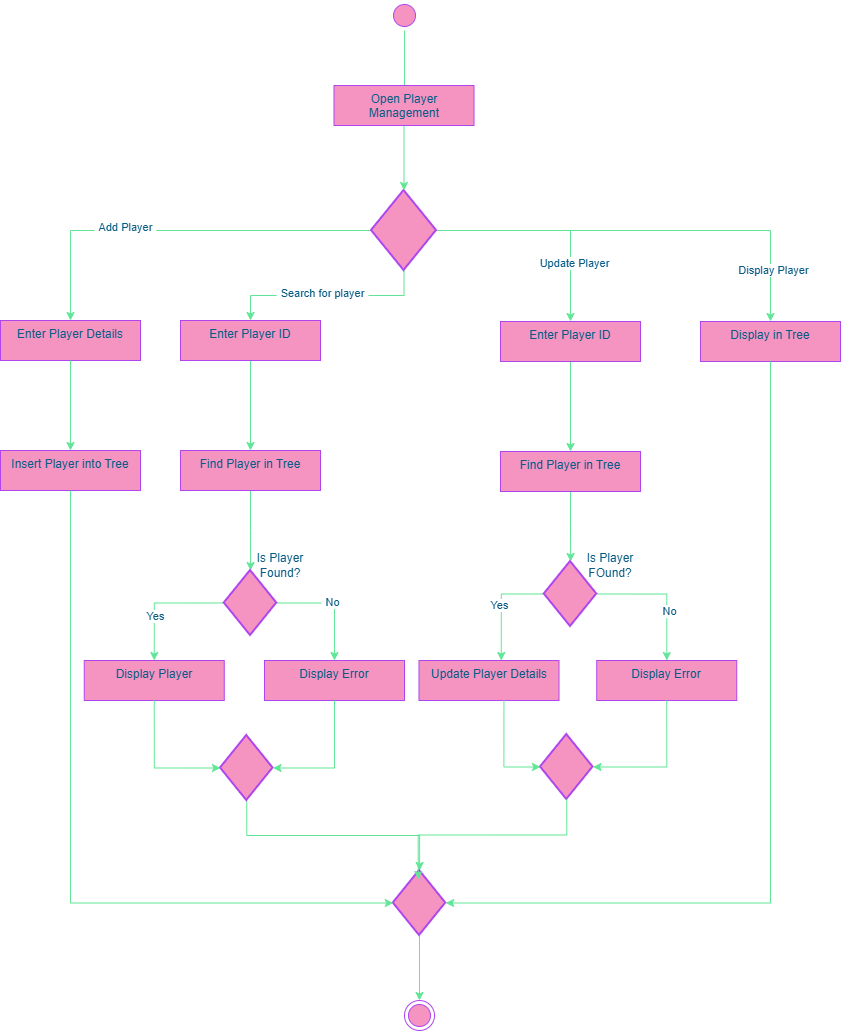

The diagram above was exported from draw.io. Its source (the exported page's mxGraphModel, read from the mxfile embedded in the PNG):
<mxGraphModel dx="1928" dy="2233" grid="1" gridSize="10" guides="1" tooltips="1" connect="1" arrows="1" fold="1" page="1" pageScale="1" pageWidth="827" pageHeight="1169" math="0" shadow="0">
  <root>
    <mxCell id="0" />
    <mxCell id="1" parent="0" />
    <mxCell id="tqYT4vqpsnT2Iu5SGf6p-1" parent="1" style="ellipse;html=1;shape=startState;fillColor=#F694C1;strokeColor=#AF45ED;fontColor=#095C86;labelBackgroundColor=none;rounded=0;" value="" vertex="1">
      <mxGeometry height="30" width="30" x="399" y="-20" as="geometry" />
    </mxCell>
    <mxCell id="tqYT4vqpsnT2Iu5SGf6p-2" edge="1" parent="1" source="tqYT4vqpsnT2Iu5SGf6p-1" style="edgeStyle=orthogonalEdgeStyle;html=1;verticalAlign=bottom;endArrow=open;endSize=8;strokeColor=#60E696;rounded=0;fontColor=default;defaultLabelBackgroundColor=page;labelPadding=0 4;fillColor=#F694C1;" value="">
      <mxGeometry relative="1" as="geometry">
        <mxPoint x="414" y="90" as="targetPoint" />
      </mxGeometry>
    </mxCell>
    <mxCell id="tqYT4vqpsnT2Iu5SGf6p-16" edge="1" parent="1" source="tqYT4vqpsnT2Iu5SGf6p-3" style="edgeStyle=orthogonalEdgeStyle;rounded=0;orthogonalLoop=1;jettySize=auto;html=1;exitX=0;exitY=0.5;exitDx=0;exitDy=0;exitPerimeter=0;entryX=0.5;entryY=0;entryDx=0;entryDy=0;strokeColor=#60E696;fontColor=default;defaultLabelBackgroundColor=page;labelPadding=0 4;fillColor=#F694C1;" target="tqYT4vqpsnT2Iu5SGf6p-12">
      <mxGeometry relative="1" as="geometry" />
    </mxCell>
    <mxCell id="_m9_wrXZll3xfrFdtXXi-7" connectable="0" parent="tqYT4vqpsnT2Iu5SGf6p-16" style="edgeLabel;html=1;align=center;verticalAlign=middle;resizable=0;points=[];inheritText=fontFamily,fontSize,fontStyle,textOpacity,labelBorderColor,labelBorderWidth,labelBackgroundColor,defaultLabelBackgroundColor,labelPadding;fontColor=light-dark(#095C86,#80FF00);defaultLabelBackgroundColor=page;labelPadding=0 4;rounded=0;" value="Add Player" vertex="1">
      <mxGeometry relative="1" x="0.2625" y="-4" as="geometry">
        <mxPoint as="offset" />
      </mxGeometry>
    </mxCell>
    <mxCell id="tqYT4vqpsnT2Iu5SGf6p-17" edge="1" parent="1" source="tqYT4vqpsnT2Iu5SGf6p-3" style="edgeStyle=orthogonalEdgeStyle;rounded=0;orthogonalLoop=1;jettySize=auto;html=1;exitX=0.5;exitY=1;exitDx=0;exitDy=0;exitPerimeter=0;entryX=0.5;entryY=0;entryDx=0;entryDy=0;strokeColor=#60E696;fontColor=default;defaultLabelBackgroundColor=page;labelPadding=0 4;fillColor=#F694C1;" target="tqYT4vqpsnT2Iu5SGf6p-7">
      <mxGeometry relative="1" as="geometry" />
    </mxCell>
    <mxCell id="_m9_wrXZll3xfrFdtXXi-8" connectable="0" parent="tqYT4vqpsnT2Iu5SGf6p-17" style="edgeLabel;html=1;align=center;verticalAlign=middle;resizable=0;points=[];inheritText=fontFamily,fontSize,fontStyle,textOpacity,labelBorderColor,labelBorderWidth,labelBackgroundColor,defaultLabelBackgroundColor,labelPadding;fontColor=light-dark(#095C86,#80FF00);defaultLabelBackgroundColor=page;labelPadding=0 4;rounded=0;" value="Search for player" vertex="1">
      <mxGeometry relative="1" x="0.0469" y="-3" as="geometry">
        <mxPoint as="offset" />
      </mxGeometry>
    </mxCell>
    <mxCell id="tqYT4vqpsnT2Iu5SGf6p-18" edge="1" parent="1" source="tqYT4vqpsnT2Iu5SGf6p-3" style="edgeStyle=orthogonalEdgeStyle;rounded=0;orthogonalLoop=1;jettySize=auto;html=1;exitX=1;exitY=0.5;exitDx=0;exitDy=0;exitPerimeter=0;strokeColor=#60E696;fontColor=default;defaultLabelBackgroundColor=page;labelPadding=0 4;fillColor=#F694C1;" target="tqYT4vqpsnT2Iu5SGf6p-13">
      <mxGeometry relative="1" as="geometry" />
    </mxCell>
    <mxCell id="_m9_wrXZll3xfrFdtXXi-25" connectable="0" parent="tqYT4vqpsnT2Iu5SGf6p-18" style="edgeLabel;html=1;align=center;verticalAlign=middle;resizable=0;points=[];inheritText=fontFamily,fontSize,fontStyle,textOpacity,labelBorderColor,labelBorderWidth,labelBackgroundColor,defaultLabelBackgroundColor,labelPadding;fontColor=light-dark(#095C86,#80FF00);defaultLabelBackgroundColor=page;labelPadding=0 4;rounded=0;" value="Update Player" vertex="1">
      <mxGeometry relative="1" x="0.4749" y="3" as="geometry">
        <mxPoint as="offset" />
      </mxGeometry>
    </mxCell>
    <mxCell id="_m9_wrXZll3xfrFdtXXi-4" edge="1" parent="1" source="tqYT4vqpsnT2Iu5SGf6p-3" style="edgeStyle=orthogonalEdgeStyle;rounded=0;orthogonalLoop=1;jettySize=auto;html=1;exitX=1;exitY=0.5;exitDx=0;exitDy=0;exitPerimeter=0;defaultLabelBackgroundColor=page;labelPadding=0 4;strokeColor=#60E696;fontColor=default;" target="_m9_wrXZll3xfrFdtXXi-1">
      <mxGeometry relative="1" x="-0.6316" as="geometry">
        <mxPoint x="610" y="210.48314606741565" as="targetPoint" />
      </mxGeometry>
    </mxCell>
    <mxCell id="_m9_wrXZll3xfrFdtXXi-40" connectable="0" parent="_m9_wrXZll3xfrFdtXXi-4" style="edgeLabel;html=1;align=center;verticalAlign=middle;resizable=0;points=[];inheritText=fontFamily,fontSize,fontStyle,textOpacity,labelBorderColor,labelBorderWidth,labelBackgroundColor,defaultLabelBackgroundColor,labelPadding;defaultLabelBackgroundColor=page;labelPadding=0 4;fontColor=light-dark(#095C86,#80FF00);rounded=0;" value="Display Player" vertex="1">
      <mxGeometry relative="1" x="0.7549" y="2" as="geometry">
        <mxPoint as="offset" />
      </mxGeometry>
    </mxCell>
    <mxCell id="tqYT4vqpsnT2Iu5SGf6p-3" parent="1" style="strokeWidth=2;html=1;shape=mxgraph.flowchart.decision;whiteSpace=wrap;strokeColor=#AF45ED;fontColor=#095C86;fillColor=#F694C1;labelBackgroundColor=none;rounded=0;" value="" vertex="1">
      <mxGeometry height="80" width="65" x="381" y="170" as="geometry" />
    </mxCell>
    <mxCell id="_m9_wrXZll3xfrFdtXXi-13" edge="1" parent="1" source="tqYT4vqpsnT2Iu5SGf6p-7" style="edgeStyle=orthogonalEdgeStyle;rounded=0;orthogonalLoop=1;jettySize=auto;html=1;exitX=0.5;exitY=1;exitDx=0;exitDy=0;entryX=0.5;entryY=0;entryDx=0;entryDy=0;defaultLabelBackgroundColor=page;labelPadding=0 4;strokeColor=#60E696;fontColor=default;" target="_m9_wrXZll3xfrFdtXXi-9">
      <mxGeometry relative="1" as="geometry" />
    </mxCell>
    <mxCell id="tqYT4vqpsnT2Iu5SGf6p-7" parent="1" style="html=1;align=center;verticalAlign=top;rounded=0;absoluteArcSize=1;arcSize=10;dashed=0;whiteSpace=wrap;strokeColor=#AF45ED;fontColor=#095C86;fillColor=#F694C1;labelBackgroundColor=none;" value="Enter Player ID" vertex="1">
      <mxGeometry height="40" width="140" x="190" y="300" as="geometry" />
    </mxCell>
    <mxCell id="tqYT4vqpsnT2Iu5SGf6p-12" parent="1" style="html=1;align=center;verticalAlign=top;rounded=0;absoluteArcSize=1;arcSize=10;dashed=0;whiteSpace=wrap;strokeColor=#AF45ED;fontColor=#095C86;fillColor=#F694C1;labelBackgroundColor=none;" value="Enter Player Details" vertex="1">
      <mxGeometry height="40" width="140" x="10" y="300" as="geometry" />
    </mxCell>
    <mxCell id="_m9_wrXZll3xfrFdtXXi-36" edge="1" parent="1" source="tqYT4vqpsnT2Iu5SGf6p-13" style="edgeStyle=orthogonalEdgeStyle;rounded=0;orthogonalLoop=1;jettySize=auto;html=1;exitX=0.5;exitY=1;exitDx=0;exitDy=0;entryX=0.5;entryY=0;entryDx=0;entryDy=0;defaultLabelBackgroundColor=page;labelPadding=0 4;strokeColor=#60E696;fontColor=default;" target="_m9_wrXZll3xfrFdtXXi-28">
      <mxGeometry relative="1" as="geometry" />
    </mxCell>
    <mxCell id="tqYT4vqpsnT2Iu5SGf6p-13" parent="1" style="html=1;align=center;verticalAlign=top;rounded=0;absoluteArcSize=1;arcSize=10;dashed=0;whiteSpace=wrap;strokeColor=#AF45ED;fontColor=#095C86;fillColor=#F694C1;labelBackgroundColor=none;" value="Enter Player ID" vertex="1">
      <mxGeometry height="40" width="140" x="510" y="301" as="geometry" />
    </mxCell>
    <mxCell id="tqYT4vqpsnT2Iu5SGf6p-29" edge="1" parent="1" source="tqYT4vqpsnT2Iu5SGf6p-14" style="edgeStyle=orthogonalEdgeStyle;rounded=0;orthogonalLoop=1;jettySize=auto;html=1;exitX=0.5;exitY=1;exitDx=0;exitDy=0;strokeColor=#60E696;fontColor=default;defaultLabelBackgroundColor=page;labelPadding=0 4;fillColor=#F694C1;" target="tqYT4vqpsnT2Iu5SGf6p-3">
      <mxGeometry relative="1" as="geometry" />
    </mxCell>
    <mxCell id="tqYT4vqpsnT2Iu5SGf6p-14" parent="1" style="html=1;align=center;verticalAlign=top;rounded=0;absoluteArcSize=1;arcSize=10;dashed=0;whiteSpace=wrap;strokeColor=#AF45ED;fontColor=#095C86;fillColor=#F694C1;labelBackgroundColor=none;" value="Open Player Management" vertex="1">
      <mxGeometry height="40" width="140" x="343.5" y="65" as="geometry" />
    </mxCell>
    <mxCell id="tqYT4vqpsnT2Iu5SGf6p-24" parent="1" style="ellipse;html=1;shape=endState;fillColor=#F694C1;strokeColor=#AF45ED;fontColor=#095C86;labelBackgroundColor=none;rounded=0;" value="" vertex="1">
      <mxGeometry height="30" width="30" x="414" y="980" as="geometry" />
    </mxCell>
    <mxCell id="_m9_wrXZll3xfrFdtXXi-1" parent="1" style="html=1;align=center;verticalAlign=top;rounded=0;absoluteArcSize=1;arcSize=10;dashed=0;whiteSpace=wrap;strokeColor=#AF45ED;fontColor=#095C86;fillColor=#F694C1;labelBackgroundColor=none;" value="Display in Tree" vertex="1">
      <mxGeometry height="40" width="140" x="710" y="301" as="geometry" />
    </mxCell>
    <mxCell id="_m9_wrXZll3xfrFdtXXi-6" edge="1" parent="1" source="tqYT4vqpsnT2Iu5SGf6p-12" style="edgeStyle=orthogonalEdgeStyle;rounded=0;orthogonalLoop=1;jettySize=auto;html=1;exitX=0.5;exitY=1;exitDx=0;exitDy=0;strokeColor=#60E696;fontColor=default;defaultLabelBackgroundColor=page;labelPadding=0 4;fillColor=#F694C1;" target="_m9_wrXZll3xfrFdtXXi-5" value="">
      <mxGeometry relative="1" as="geometry">
        <mxPoint x="80" y="320" as="sourcePoint" />
        <mxPoint x="369" y="795" as="targetPoint" />
      </mxGeometry>
    </mxCell>
    <mxCell id="_m9_wrXZll3xfrFdtXXi-5" parent="1" style="html=1;align=center;verticalAlign=top;rounded=0;absoluteArcSize=1;arcSize=10;dashed=0;whiteSpace=wrap;strokeColor=#AF45ED;fontColor=#095C86;fillColor=#F694C1;labelBackgroundColor=none;" value="Insert Player into Tree" vertex="1">
      <mxGeometry height="40" width="140" x="10" y="430" as="geometry" />
    </mxCell>
    <mxCell id="_m9_wrXZll3xfrFdtXXi-12" edge="1" parent="1" source="_m9_wrXZll3xfrFdtXXi-9" style="edgeStyle=orthogonalEdgeStyle;rounded=0;orthogonalLoop=1;jettySize=auto;html=1;defaultLabelBackgroundColor=page;labelPadding=0 4;strokeColor=#60E696;fontColor=default;" target="_m9_wrXZll3xfrFdtXXi-10" value="">
      <mxGeometry relative="1" as="geometry" />
    </mxCell>
    <mxCell id="_m9_wrXZll3xfrFdtXXi-9" parent="1" style="html=1;align=center;verticalAlign=top;rounded=0;absoluteArcSize=1;arcSize=10;dashed=0;whiteSpace=wrap;strokeColor=#AF45ED;fontColor=#095C86;fillColor=#F694C1;labelBackgroundColor=none;" value="Find Player in Tree" vertex="1">
      <mxGeometry height="40" width="140" x="190" y="430" as="geometry" />
    </mxCell>
    <mxCell id="_m9_wrXZll3xfrFdtXXi-17" edge="1" parent="1" source="_m9_wrXZll3xfrFdtXXi-10" style="edgeStyle=orthogonalEdgeStyle;rounded=0;orthogonalLoop=1;jettySize=auto;html=1;exitX=0;exitY=0.5;exitDx=0;exitDy=0;exitPerimeter=0;entryX=0.5;entryY=0;entryDx=0;entryDy=0;defaultLabelBackgroundColor=page;labelPadding=0 4;strokeColor=#60E696;fontColor=default;" target="_m9_wrXZll3xfrFdtXXi-15">
      <mxGeometry relative="1" as="geometry" />
    </mxCell>
    <mxCell id="_m9_wrXZll3xfrFdtXXi-45" connectable="0" parent="_m9_wrXZll3xfrFdtXXi-17" style="edgeLabel;html=1;align=center;verticalAlign=middle;resizable=0;points=[];inheritText=fontFamily,fontSize,fontStyle,textOpacity,labelBorderColor,labelBorderWidth,labelBackgroundColor,defaultLabelBackgroundColor,labelPadding;defaultLabelBackgroundColor=page;labelPadding=0 4;fontColor=light-dark(#095C86,#80FF00);rounded=0;" value="Yes" vertex="1">
      <mxGeometry relative="1" x="0.3076" y="1" as="geometry">
        <mxPoint as="offset" />
      </mxGeometry>
    </mxCell>
    <mxCell id="_m9_wrXZll3xfrFdtXXi-18" edge="1" parent="1" source="_m9_wrXZll3xfrFdtXXi-10" style="edgeStyle=orthogonalEdgeStyle;rounded=0;orthogonalLoop=1;jettySize=auto;html=1;exitX=1;exitY=0.5;exitDx=0;exitDy=0;exitPerimeter=0;entryX=0.5;entryY=0;entryDx=0;entryDy=0;defaultLabelBackgroundColor=page;labelPadding=0 4;strokeColor=#60E696;fontColor=default;" target="_m9_wrXZll3xfrFdtXXi-16">
      <mxGeometry relative="1" as="geometry" />
    </mxCell>
    <mxCell id="_m9_wrXZll3xfrFdtXXi-42" connectable="0" parent="_m9_wrXZll3xfrFdtXXi-18" style="edgeLabel;html=1;align=center;verticalAlign=middle;resizable=0;points=[];inheritText=fontFamily,fontSize,fontStyle,textOpacity,labelBorderColor,labelBorderWidth,labelBackgroundColor,defaultLabelBackgroundColor,labelPadding;defaultLabelBackgroundColor=page;labelPadding=0 4;fontColor=light-dark(#095C86,#80FF00);rounded=0;" value="No" vertex="1">
      <mxGeometry relative="1" x="-0.0423" y="1" as="geometry">
        <mxPoint as="offset" />
      </mxGeometry>
    </mxCell>
    <mxCell id="_m9_wrXZll3xfrFdtXXi-10" parent="1" style="strokeWidth=2;html=1;shape=mxgraph.flowchart.decision;whiteSpace=wrap;strokeColor=#AF45ED;fontColor=#095C86;fillColor=#F694C1;labelBackgroundColor=none;rounded=0;" value="" vertex="1">
      <mxGeometry height="65" width="52.5" x="233.75" y="550" as="geometry" />
    </mxCell>
    <mxCell id="_m9_wrXZll3xfrFdtXXi-15" parent="1" style="html=1;align=center;verticalAlign=top;rounded=0;absoluteArcSize=1;arcSize=10;dashed=0;whiteSpace=wrap;strokeColor=#AF45ED;fontColor=#095C86;fillColor=#F694C1;labelBackgroundColor=none;" value="Display Player" vertex="1">
      <mxGeometry height="40" width="140" x="93.75" y="640" as="geometry" />
    </mxCell>
    <mxCell id="_m9_wrXZll3xfrFdtXXi-16" parent="1" style="html=1;align=center;verticalAlign=top;rounded=0;absoluteArcSize=1;arcSize=10;dashed=0;whiteSpace=wrap;strokeColor=#AF45ED;fontColor=#095C86;fillColor=#F694C1;labelBackgroundColor=none;" value="Display Error" vertex="1">
      <mxGeometry height="40" width="140" x="274" y="640" as="geometry" />
    </mxCell>
    <mxCell id="_m9_wrXZll3xfrFdtXXi-53" edge="1" parent="1" source="_m9_wrXZll3xfrFdtXXi-21" style="edgeStyle=orthogonalEdgeStyle;rounded=0;orthogonalLoop=1;jettySize=auto;html=1;exitX=0.5;exitY=1;exitDx=0;exitDy=0;exitPerimeter=0;defaultLabelBackgroundColor=page;labelPadding=0 4;strokeColor=#60E696;fontColor=default;" target="_m9_wrXZll3xfrFdtXXi-52">
      <mxGeometry relative="1" as="geometry" />
    </mxCell>
    <mxCell id="_m9_wrXZll3xfrFdtXXi-21" parent="1" style="strokeWidth=2;html=1;shape=mxgraph.flowchart.decision;whiteSpace=wrap;strokeColor=#AF45ED;fontColor=#095C86;fillColor=#F694C1;labelBackgroundColor=none;rounded=0;" value="" vertex="1">
      <mxGeometry height="65" width="52.5" x="230" y="715" as="geometry" />
    </mxCell>
    <mxCell id="_m9_wrXZll3xfrFdtXXi-23" edge="1" parent="1" source="_m9_wrXZll3xfrFdtXXi-15" style="edgeStyle=orthogonalEdgeStyle;rounded=0;orthogonalLoop=1;jettySize=auto;html=1;exitX=0.5;exitY=1;exitDx=0;exitDy=0;entryX=0;entryY=0.5;entryDx=0;entryDy=0;entryPerimeter=0;defaultLabelBackgroundColor=page;labelPadding=0 4;strokeColor=#60E696;fontColor=default;" target="_m9_wrXZll3xfrFdtXXi-21">
      <mxGeometry relative="1" as="geometry" />
    </mxCell>
    <mxCell id="_m9_wrXZll3xfrFdtXXi-24" edge="1" parent="1" source="_m9_wrXZll3xfrFdtXXi-16" style="edgeStyle=orthogonalEdgeStyle;rounded=0;orthogonalLoop=1;jettySize=auto;html=1;exitX=0.5;exitY=1;exitDx=0;exitDy=0;entryX=1;entryY=0.5;entryDx=0;entryDy=0;entryPerimeter=0;defaultLabelBackgroundColor=page;labelPadding=0 4;strokeColor=#60E696;fontColor=default;" target="_m9_wrXZll3xfrFdtXXi-21">
      <mxGeometry relative="1" as="geometry" />
    </mxCell>
    <mxCell id="_m9_wrXZll3xfrFdtXXi-27" edge="1" parent="1" source="_m9_wrXZll3xfrFdtXXi-28" style="edgeStyle=orthogonalEdgeStyle;rounded=0;orthogonalLoop=1;jettySize=auto;html=1;defaultLabelBackgroundColor=page;labelPadding=0 4;strokeColor=#60E696;fontColor=default;" target="_m9_wrXZll3xfrFdtXXi-31" value="">
      <mxGeometry relative="1" as="geometry" />
    </mxCell>
    <mxCell id="_m9_wrXZll3xfrFdtXXi-28" parent="1" style="html=1;align=center;verticalAlign=top;rounded=0;absoluteArcSize=1;arcSize=10;dashed=0;whiteSpace=wrap;strokeColor=#AF45ED;fontColor=#095C86;fillColor=#F694C1;labelBackgroundColor=none;" value="Find Player in Tree" vertex="1">
      <mxGeometry height="40" width="140" x="510" y="431" as="geometry" />
    </mxCell>
    <mxCell id="_m9_wrXZll3xfrFdtXXi-38" edge="1" parent="1" source="_m9_wrXZll3xfrFdtXXi-31" style="edgeStyle=orthogonalEdgeStyle;rounded=0;orthogonalLoop=1;jettySize=auto;html=1;exitX=1;exitY=0.5;exitDx=0;exitDy=0;exitPerimeter=0;defaultLabelBackgroundColor=page;labelPadding=0 4;strokeColor=#60E696;fontColor=default;" target="_m9_wrXZll3xfrFdtXXi-32">
      <mxGeometry relative="1" as="geometry" />
    </mxCell>
    <mxCell id="_m9_wrXZll3xfrFdtXXi-44" connectable="0" parent="_m9_wrXZll3xfrFdtXXi-38" style="edgeLabel;html=1;align=center;verticalAlign=middle;resizable=0;points=[];inheritText=fontFamily,fontSize,fontStyle,textOpacity,labelBorderColor,labelBorderWidth,labelBackgroundColor,defaultLabelBackgroundColor,labelPadding;defaultLabelBackgroundColor=page;labelPadding=0 4;fontColor=light-dark(#095C86,#80FF00);rounded=0;" value="No" vertex="1">
      <mxGeometry relative="1" x="0.2715" y="2" as="geometry">
        <mxPoint as="offset" />
      </mxGeometry>
    </mxCell>
    <mxCell id="_m9_wrXZll3xfrFdtXXi-39" edge="1" parent="1" source="_m9_wrXZll3xfrFdtXXi-31" style="edgeStyle=orthogonalEdgeStyle;rounded=0;orthogonalLoop=1;jettySize=auto;html=1;exitX=0;exitY=0.5;exitDx=0;exitDy=0;exitPerimeter=0;entryX=0.585;entryY=0.015;entryDx=0;entryDy=0;defaultLabelBackgroundColor=page;labelPadding=0 4;strokeColor=#60E696;fontColor=default;" target="_m9_wrXZll3xfrFdtXXi-37">
      <mxGeometry relative="1" as="geometry" />
    </mxCell>
    <mxCell id="_m9_wrXZll3xfrFdtXXi-43" connectable="0" parent="_m9_wrXZll3xfrFdtXXi-39" style="edgeLabel;html=1;align=center;verticalAlign=middle;resizable=0;points=[];inheritText=fontFamily,fontSize,fontStyle,textOpacity,labelBorderColor,labelBorderWidth,labelBackgroundColor,defaultLabelBackgroundColor,labelPadding;defaultLabelBackgroundColor=page;labelPadding=0 4;fontColor=light-dark(#095C86,#80FF00);rounded=0;" value="Yes" vertex="1">
      <mxGeometry relative="1" x="-0.0116" y="-2" as="geometry">
        <mxPoint as="offset" />
      </mxGeometry>
    </mxCell>
    <mxCell id="_m9_wrXZll3xfrFdtXXi-31" parent="1" style="strokeWidth=2;html=1;shape=mxgraph.flowchart.decision;whiteSpace=wrap;strokeColor=#AF45ED;fontColor=#095C86;fillColor=#F694C1;labelBackgroundColor=none;rounded=0;" value="" vertex="1">
      <mxGeometry height="65" width="52.5" x="553.75" y="541" as="geometry" />
    </mxCell>
    <mxCell id="_m9_wrXZll3xfrFdtXXi-32" parent="1" style="html=1;align=center;verticalAlign=top;rounded=0;absoluteArcSize=1;arcSize=10;dashed=0;whiteSpace=wrap;strokeColor=#AF45ED;fontColor=#095C86;fillColor=#F694C1;labelBackgroundColor=none;" value="Display Error" vertex="1">
      <mxGeometry height="40" width="140" x="606.25" y="640" as="geometry" />
    </mxCell>
    <mxCell id="_m9_wrXZll3xfrFdtXXi-33" parent="1" style="strokeWidth=2;html=1;shape=mxgraph.flowchart.decision;whiteSpace=wrap;strokeColor=#AF45ED;fontColor=#095C86;fillColor=#F694C1;labelBackgroundColor=none;rounded=0;" value="" vertex="1">
      <mxGeometry height="65" width="52.5" x="550" y="714" as="geometry" />
    </mxCell>
    <mxCell id="_m9_wrXZll3xfrFdtXXi-35" edge="1" parent="1" source="_m9_wrXZll3xfrFdtXXi-32" style="edgeStyle=orthogonalEdgeStyle;rounded=0;orthogonalLoop=1;jettySize=auto;html=1;exitX=0.5;exitY=1;exitDx=0;exitDy=0;entryX=1;entryY=0.5;entryDx=0;entryDy=0;entryPerimeter=0;defaultLabelBackgroundColor=page;labelPadding=0 4;strokeColor=#60E696;fontColor=default;" target="_m9_wrXZll3xfrFdtXXi-33">
      <mxGeometry relative="1" as="geometry" />
    </mxCell>
    <mxCell id="_m9_wrXZll3xfrFdtXXi-37" parent="1" style="html=1;align=center;verticalAlign=top;rounded=0;absoluteArcSize=1;arcSize=10;dashed=0;whiteSpace=wrap;strokeColor=#AF45ED;fontColor=#095C86;fillColor=#F694C1;labelBackgroundColor=none;" value="Update Player Details" vertex="1">
      <mxGeometry height="40" width="140" x="428.5" y="640" as="geometry" />
    </mxCell>
    <mxCell id="_m9_wrXZll3xfrFdtXXi-41" edge="1" parent="1" source="_m9_wrXZll3xfrFdtXXi-37" style="edgeStyle=orthogonalEdgeStyle;rounded=0;orthogonalLoop=1;jettySize=auto;html=1;exitX=0.598;exitY=0.959;exitDx=0;exitDy=0;entryX=0;entryY=0.5;entryDx=0;entryDy=0;entryPerimeter=0;defaultLabelBackgroundColor=page;labelPadding=0 4;strokeColor=#60E696;fontColor=default;" target="_m9_wrXZll3xfrFdtXXi-33">
      <mxGeometry relative="1" as="geometry" />
    </mxCell>
    <mxCell id="_m9_wrXZll3xfrFdtXXi-46" parent="1" style="text;html=1;whiteSpace=wrap;strokeColor=none;fillColor=none;align=center;verticalAlign=middle;rounded=0;labelBackgroundColor=none;fontColor=light-dark(#095C86,#80FF00);" value="Is Player Found?" vertex="1">
      <mxGeometry height="30" width="60" x="260" y="530" as="geometry" />
    </mxCell>
    <mxCell id="_m9_wrXZll3xfrFdtXXi-47" parent="1" style="text;html=1;whiteSpace=wrap;strokeColor=none;fillColor=none;align=center;verticalAlign=middle;rounded=0;labelBackgroundColor=none;fontColor=light-dark(#095C86,#80FF00);" value="Is Player FOund?" vertex="1">
      <mxGeometry height="30" width="60" x="590" y="530" as="geometry" />
    </mxCell>
    <mxCell id="_m9_wrXZll3xfrFdtXXi-58" edge="1" parent="1" source="_m9_wrXZll3xfrFdtXXi-52" style="edgeStyle=orthogonalEdgeStyle;rounded=0;orthogonalLoop=1;jettySize=auto;html=1;exitX=0.5;exitY=1;exitDx=0;exitDy=0;exitPerimeter=0;entryX=0.5;entryY=0;entryDx=0;entryDy=0;defaultLabelBackgroundColor=page;labelPadding=0 4;strokeColor=#60E696;fontColor=default;" target="tqYT4vqpsnT2Iu5SGf6p-24">
      <mxGeometry relative="1" as="geometry" />
    </mxCell>
    <mxCell id="_m9_wrXZll3xfrFdtXXi-52" parent="1" style="strokeWidth=2;html=1;shape=mxgraph.flowchart.decision;whiteSpace=wrap;strokeColor=#AF45ED;fontColor=#095C86;fillColor=#F694C1;labelBackgroundColor=none;rounded=0;" value="" vertex="1">
      <mxGeometry height="65" width="52.5" x="402.75" y="850" as="geometry" />
    </mxCell>
    <mxCell id="_m9_wrXZll3xfrFdtXXi-54" edge="1" parent="1" source="_m9_wrXZll3xfrFdtXXi-33" style="edgeStyle=orthogonalEdgeStyle;rounded=0;orthogonalLoop=1;jettySize=auto;html=1;exitX=0.5;exitY=1;exitDx=0;exitDy=0;exitPerimeter=0;entryX=0.476;entryY=0.139;entryDx=0;entryDy=0;entryPerimeter=0;defaultLabelBackgroundColor=page;labelPadding=0 4;strokeColor=#60E696;fontColor=default;" target="_m9_wrXZll3xfrFdtXXi-52">
      <mxGeometry relative="1" as="geometry" />
    </mxCell>
    <mxCell id="_m9_wrXZll3xfrFdtXXi-55" edge="1" parent="1" source="_m9_wrXZll3xfrFdtXXi-5" style="edgeStyle=orthogonalEdgeStyle;rounded=0;orthogonalLoop=1;jettySize=auto;html=1;exitX=0.5;exitY=1;exitDx=0;exitDy=0;entryX=0;entryY=0.5;entryDx=0;entryDy=0;entryPerimeter=0;defaultLabelBackgroundColor=page;labelPadding=0 4;strokeColor=#60E696;fontColor=default;" target="_m9_wrXZll3xfrFdtXXi-52">
      <mxGeometry relative="1" as="geometry" />
    </mxCell>
    <mxCell id="_m9_wrXZll3xfrFdtXXi-56" edge="1" parent="1" source="_m9_wrXZll3xfrFdtXXi-1" style="edgeStyle=orthogonalEdgeStyle;rounded=0;orthogonalLoop=1;jettySize=auto;html=1;exitX=0.5;exitY=1;exitDx=0;exitDy=0;entryX=1;entryY=0.5;entryDx=0;entryDy=0;entryPerimeter=0;defaultLabelBackgroundColor=page;labelPadding=0 4;strokeColor=#60E696;fontColor=default;" target="_m9_wrXZll3xfrFdtXXi-52">
      <mxGeometry relative="1" as="geometry" />
    </mxCell>
  </root>
</mxGraphModel>